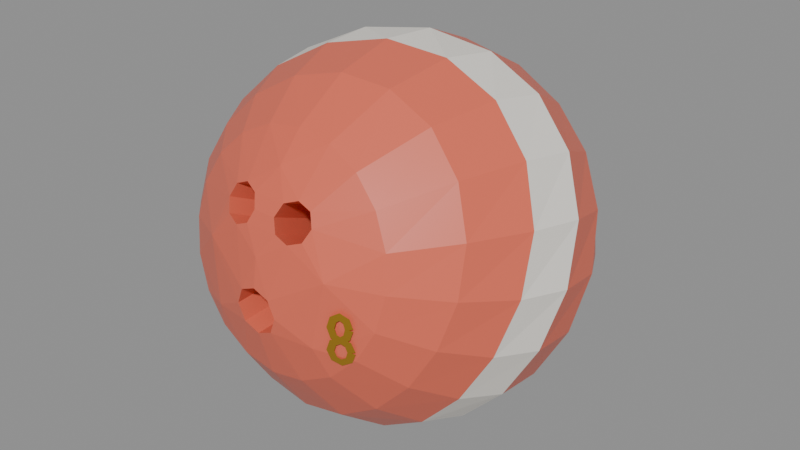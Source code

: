 # Source: cozy_bowling_ball_08lb.blend  (saved by Blender 5.2.45; exported with 4.5.12 LTS)
import bpy
from mathutils import Matrix  # noqa: F401  (used for matrix-valued properties, if any)

bpy.ops.wm.read_factory_settings(use_empty=True)
scene = bpy.context.scene
scene.name = 'Scene'

# ---- materials (node trees are filled in below, after node groups)
mat_bowling_coral_pink = bpy.data.materials.new('Bowling_Coral_Pink')
mat_bowling_coral_pink.diffuse_color = (0.7605, 0.1441, 0.08438, 1.0)
mat_bowling_cream_pearl = bpy.data.materials.new('Bowling_Cream_Pearl')
mat_bowling_cream_pearl.diffuse_color = (0.9047, 0.8632, 0.7913, 1.0)
mat_bowling_gold_brass = bpy.data.materials.new('Bowling_Gold_Brass')
mat_bowling_gold_brass.diffuse_color = (0.6867, 0.3813, 0.03955, 1.0)

# ---- material node trees
mat_bowling_coral_pink.use_nodes = True; mat_bowling_coral_pink.node_tree.nodes.clear()
_N = mat_bowling_coral_pink.node_tree.nodes; _L = mat_bowling_coral_pink.node_tree.links
n0 = _N.new('ShaderNodeBsdfPrincipled'); n0.name = 'Principled BSDF'; n0.location = (-200, 100)
n0.inputs[0].default_value = (0.7605, 0.1441, 0.08438, 1.0)
n0.inputs[2].default_value = 0.38
n0.inputs[10].default_value = 0.005
n1 = _N.new('ShaderNodeOutputMaterial'); n1.name = 'Material Output'; n1.location = (200, 100)
_L.new(n0.outputs[0], n1.inputs[0])
n1.is_active_output = True
mat_bowling_cream_pearl.use_nodes = True; mat_bowling_cream_pearl.node_tree.nodes.clear()
_N = mat_bowling_cream_pearl.node_tree.nodes; _L = mat_bowling_cream_pearl.node_tree.links
n0 = _N.new('ShaderNodeBsdfPrincipled'); n0.name = 'Principled BSDF'; n0.location = (-200, 100)
n0.inputs[0].default_value = (0.9047, 0.8632, 0.7913, 1.0)
n0.inputs[2].default_value = 0.4
n0.inputs[10].default_value = 0.005
n1 = _N.new('ShaderNodeOutputMaterial'); n1.name = 'Material Output'; n1.location = (200, 100)
_L.new(n0.outputs[0], n1.inputs[0])
n1.is_active_output = True
mat_bowling_gold_brass.use_nodes = True; mat_bowling_gold_brass.node_tree.nodes.clear()
_N = mat_bowling_gold_brass.node_tree.nodes; _L = mat_bowling_gold_brass.node_tree.links
n0 = _N.new('ShaderNodeBsdfPrincipled'); n0.name = 'Principled BSDF'; n0.location = (-200, 100)
n0.inputs[0].default_value = (0.6867, 0.3813, 0.03955, 1.0)
n0.inputs[1].default_value = 0.85
n0.inputs[2].default_value = 0.28
n0.inputs[10].default_value = 0.005
n1 = _N.new('ShaderNodeOutputMaterial'); n1.name = 'Material Output'; n1.location = (200, 100)
_L.new(n0.outputs[0], n1.inputs[0])
n1.is_active_output = True

# ---- meshes
me_ball_08lb_mesh = bpy.data.meshes.new('Ball_08lb_Mesh')
me_ball_08lb_mesh.from_pydata([(0.06377, -0.08586, 0.01825), (0.06065, -0.08176, 0.03753), (0.05159, -0.07807, 0.05492), (0.03749, -0.07513, 0.06872), (0.01971, -0.07325, 0.07758), (3.905e-18, -0.0726, 0.08063), (-0.01971, -0.07325, 0.07758), (-0.03749, -0.07513, 0.06872), (-0.05159, -0.07807, 0.05492), (-0.06065, -0.08176, 0.03753), (-0.06377, -0.08586, 0.01825), (-0.06065, -0.08996, -0.001027), (-0.05159, -0.09365, -0.01842), (-0.03749, -0.09659, -0.03222), (-0.01971, -0.09847, -0.04108), (-1.172e-17, -0.09912, -0.04413), (0.01971, -0.09847, -0.04108), (0.03749, -0.09659, -0.03222), (0.05159, -0.09365, -0.01842), (0.06065, -0.08996, -0.001027), (-0.0065, -0.09853, 0.04497), (-0.009575, -0.09487, 0.05178), (-0.017, -0.09233, 0.05439), (-0.02442, -0.09245, 0.05127), (-0.0275, -0.09517, 0.04425), (-0.02442, -0.09886, 0.03745), (-0.017, -0.1013, 0.03483), (-0.009575, -0.1012, 0.03794), (0.0275, -0.09517, 0.04425), (0.02442, -0.09245, 0.05127), (0.017, -0.09233, 0.05439), (0.009575, -0.09487, 0.05178), (0.0065, -0.09853, 0.04497), (0.009575, -0.1012, 0.03794), (0.017, -0.1013, 0.03483), (0.02442, -0.09886, 0.03745), (0.0125, -0.1077, -0.004201), (0.008839, -0.108, 0.004906), (7.654e-19, -0.1082, 0.008676), (-0.008839, -0.108, 0.004906), (-0.0125, -0.1077, -0.004201), (-0.008839, -0.1073, -0.01332), (-2.296e-18, -0.1071, -0.0171), (0.008839, -0.1073, -0.01332), (0.0, -0.1057, 0.02451), (-0.038, -0.09941, 0.02113), (0.038, -0.09941, 0.02113), (0.0, -0.08655, 0.06543), (-0.032, -0.1026, -0.015), (0.032, -0.1026, -0.015), (0.002901, -0.04468, 0.02024), (-0.0001745, -0.04101, 0.02705), (-0.007599, -0.03848, 0.02965), (-0.01502, -0.0386, 0.02653), (-0.0181, -0.04132, 0.01952), (-0.01502, -0.04501, 0.01272), (-0.007599, -0.04749, 0.0101), (-0.0001745, -0.04735, 0.01321), (0.0181, -0.04132, 0.01952), (0.01502, -0.0386, 0.02653), (0.007599, -0.03848, 0.02965), (0.0001745, -0.04101, 0.02705), (-0.002901, -0.04468, 0.02024), (0.0001745, -0.04735, 0.01321), (0.007599, -0.04749, 0.0101), (0.01502, -0.04501, 0.01272), (0.0125, -0.03974, -0.001665), (0.008839, -0.04008, 0.007442), (7.654e-19, -0.0402, 0.01121), (-0.008839, -0.04008, 0.007442), (-0.0125, -0.03974, -0.001665), (-0.008839, -0.03936, -0.01078), (-2.296e-18, -0.03919, -0.01456), (0.008839, -0.03936, -0.01078), (0.08758, -0.06264, 0.01331), (0.08528, -0.054, 0.0398), (0.07385, -0.04621, 0.06468), (0.05393, -0.04121, 0.08465), (0.02805, -0.04018, 0.0968), (5.418e-18, -0.04304, 0.0996), (-0.0264, -0.04852, 0.09339), (-0.04861, -0.05479, 0.08004), (-0.0658, -0.06031, 0.06169), (-0.07792, -0.06432, 0.03955), (-0.08424, -0.06689, 0.01422), (-0.08305, -0.0686, -0.013), (-0.07286, -0.0702, -0.0392), (-0.05387, -0.07222, -0.06046), (-0.02836, -0.07474, -0.07336), (-1.664e-17, -0.07724, -0.0762), (0.02737, -0.0788, -0.06938), (0.05091, -0.0785, -0.05495), (0.06923, -0.07571, -0.03533), (0.08175, -0.07028, -0.01222), (0.103, -0.03336, 0.007091), (0.09977, -0.02037, 0.03747), (0.08588, -0.008982, 0.0657), (0.06259, -0.002494, 0.0886), (0.03269, -0.002676, 0.1034), (6.359e-18, -0.009144, 0.1081), (-0.03113, -0.01947, 0.1021), (-0.05731, -0.03017, 0.08705), (-0.07746, -0.03823, 0.06566), (-0.0918, -0.04227, 0.03948), (-0.09937, -0.04261, 0.009057), (-0.09771, -0.04073, -0.0238), (-0.08513, -0.03874, -0.055), (-0.06255, -0.03864, -0.0798), (-0.03291, -0.04134, -0.09476), (-1.941e-17, -0.04615, -0.09819), (0.03212, -0.05097, -0.09024), (0.05996, -0.05332, -0.07304), (0.08162, -0.05137, -0.04971), (0.09636, -0.04447, -0.02256), (0.1085, -0.0007763, 0.000165), (0.1029, 0.01469, 0.03106), (0.08694, 0.02775, 0.05868), (0.06298, 0.03469, 0.08125), (0.0333, 0.03375, 0.09759), (6.641e-18, 0.02537, 0.1055), (-0.0334, 0.01222, 0.1025), (-0.06271, -0.001369, 0.08853), (-0.08548, -0.01123, 0.06588), (-0.1009, -0.01523, 0.03677), (-0.1076, -0.01369, 0.002909), (-0.1032, -0.008802, -0.0324), (-0.08743, -0.00382, -0.06413), (-0.06302, -0.001807, -0.0883), (-0.0331, -0.004355, -0.1032), (-1.981e-17, -0.01077, -0.108), (0.03351, -0.01819, -0.1016), (0.06371, -0.02288, -0.08479), (0.08749, -0.02188, -0.06033), (0.103, -0.01411, -0.0312), (0.1035, 0.032, -0.006801), (0.09532, 0.0471, 0.02165), (0.07851, 0.05933, 0.0457), (0.05642, 0.06561, 0.06545), (0.03031, 0.06474, 0.08162), (6.257e-18, 0.05693, 0.09236), (-0.03272, 0.04416, 0.09355), (-0.06335, 0.03042, 0.08267), (-0.08759, 0.0202, 0.06076), (-0.1028, 0.01623, 0.0307), (-0.1069, 0.01839, -0.00391), (-0.09872, 0.02424, -0.03794), (-0.0805, 0.03015, -0.0662), (-0.05656, 0.03285, -0.08657), (-0.02964, 0.03066, -0.09977), (-1.809e-17, 0.02408, -0.1058), (0.03153, 0.01596, -0.1026), (0.06152, 0.01037, -0.08877), (0.08555, 0.01083, -0.06585), (0.1002, 0.01857, -0.03723), (0.08824, 0.06175, -0.01313), (0.07884, 0.0738, 0.0105), (0.06323, 0.08317, 0.02929), (0.04507, 0.08799, 0.04471), (0.02463, 0.08778, 0.05883), (5.269e-18, 0.08253, 0.07043), (-0.02872, 0.07312, 0.07484), (-0.05756, 0.06218, 0.06777), (-0.08089, 0.05343, 0.04873), (-0.09426, 0.04955, 0.02078), (-0.09527, 0.05079, -0.0108), (-0.08452, 0.05518, -0.0398), (-0.06617, 0.05974, -0.06185), (-0.04526, 0.06183, -0.07682), (-0.02366, 0.06007, -0.0872), (-1.474e-17, 0.05475, -0.09367), (0.02651, 0.04802, -0.09361), (0.05319, 0.04334, -0.08405), (0.07499, 0.04384, -0.06502), (0.08738, 0.05055, -0.03977), (0.06427, 0.08551, -0.01818), (0.0559, 0.09298, -0.001196), (0.04381, 0.09858, 0.01158), (0.031, 0.1016, 0.02202), (0.01719, 0.1021, 0.03238), (3.795e-18, 0.1, 0.04211), (-0.02146, 0.09528, 0.04726), (-0.04432, 0.08899, 0.04345), (-0.06321, 0.08319, 0.02927), (-0.07319, 0.07975, 0.007361), (-0.07214, 0.07928, -0.01685), (-0.06175, 0.08086, -0.0377), (-0.04667, 0.08284, -0.05227), (-0.03118, 0.08366, -0.06166), (-0.01626, 0.0824, -0.06869), (-1.032e-17, 0.07913, -0.07424), (0.01907, 0.0751, -0.07595), (0.03919, 0.07251, -0.07056), (0.05593, 0.07334, -0.05714), (0.06488, 0.07814, -0.03816), (0.03384, 0.1008, -0.02143), (0.02891, 0.1038, -0.01247), (0.0223, 0.106, -0.005967), (0.01571, 0.1074, -0.0007184), (0.008796, 0.108, 0.004713), (1.983e-18, 0.108, 0.01015), (-0.0115, 0.1071, 0.01341), (-0.02424, 0.1051, 0.01178), (-0.03493, 0.1026, 0.004125), (-0.04027, 0.1004, -0.007973), (-0.039, 0.09903, -0.02105), (-0.03259, 0.0985, -0.03176), (-0.02404, 0.09844, -0.03878), (-0.01581, 0.09829, -0.04314), (-0.008237, 0.09761, -0.04666), (-5.289e-18, 0.09634, -0.04991), (0.009955, 0.09497, -0.05151), (0.0208, 0.09437, -0.04933), (0.02994, 0.09524, -0.04248), (0.03462, 0.09764, -0.03225), (0.0, 0.1061, -0.02256), (0.04884, -0.09733, -0.0007481), (0.05224, -0.09555, 0.0003871), (0.04793, -0.09773, 0.003146), (0.0507, -0.09621, 0.005623), (0.04644, -0.09841, 0.004266), (0.04634, -0.0982, 0.008287), (0.04497, -0.09913, 0.003146), (0.04203, -0.1003, 0.005623), (0.04416, -0.09955, -0.0001856), (0.04047, -0.1011, -0.0001754), (0.04496, -0.09912, -0.003513), (0.04203, -0.1003, -0.005966), (0.04643, -0.0984, -0.00463), (0.04633, -0.09818, -0.008622), (0.04793, -0.09772, -0.003513), (0.0507, -0.0962, -0.005966), (0.04884, -0.09733, 0.0003773), (0.05224, -0.09555, -0.0007384), (0.0491, -0.0962, -0.01393), (0.05253, -0.09455, -0.0127), (0.04825, -0.09713, -0.009871), (0.05106, -0.09591, -0.007301), (0.04633, -0.09818, -0.008622), (0.04643, -0.0984, -0.00463), (0.0443, -0.09899, -0.009871), (0.04157, -0.1004, -0.007301), (0.04317, -0.09909, -0.01332), (0.03947, -0.1006, -0.01331), (0.04394, -0.09822, -0.01676), (0.04094, -0.09905, -0.01931), (0.04584, -0.09713, -0.01801), (0.04552, -0.09646, -0.02197), (0.04788, -0.09636, -0.01676), (0.05043, -0.09457, -0.01931), (0.04916, -0.09634, -0.01271), (0.05246, -0.09441, -0.01392), (-0.0148, 0.1054, -0.02292), (-0.0172, 0.1053, -0.02187), (-0.01039, 0.1077, -0.01227), (-0.01223, 0.1077, -0.01039), (-9.797e-19, 0.1086, -0.008056), (-9.797e-19, 0.1088, -0.005432), (0.01039, 0.1077, -0.01227), (0.01223, 0.1077, -0.01039), (0.0147, 0.1055, -0.02243), (0.0173, 0.1052, -0.02235), (0.01039, 0.1034, -0.0326), (0.01223, 0.1026, -0.03432), (2.939e-18, 0.1025, -0.03681), (2.939e-18, 0.1016, -0.03928), (-0.01039, 0.1034, -0.0326), (-0.01223, 0.1026, -0.03432), (-0.0148, 0.1056, -0.02194), (-0.0172, 0.1051, -0.02284), (0.022, 0.1047, -0.02073), (0.022, 0.1041, -0.02366), (-0.022, 0.1047, -0.02073), (-0.022, 0.1041, -0.02366), (0.0015, 0.09984, -0.04371), (-0.0015, 0.09984, -0.04371), (0.0015, 0.109, -0.0006745), (-0.0015, 0.109, -0.0006745)], [], [(10, 11, 45), (9, 10, 45), (13, 48, 12), (11, 12, 48), (45, 11, 48), (25, 24, 45), (9, 45, 24), (8, 9, 24), (24, 23, 8), (23, 7, 8), (15, 42, 14), (42, 41, 14), (39, 44, 26), (27, 26, 44), (48, 13, 14), (14, 41, 48), (41, 40, 48), (45, 48, 40), (40, 39, 45), (39, 26, 45), (25, 45, 26), (7, 23, 22), (22, 6, 7), (31, 30, 47), (19, 0, 46), (0, 1, 46), (49, 17, 18), (18, 19, 49), (19, 46, 49), (28, 35, 46), (46, 1, 28), (1, 2, 28), (29, 28, 2), (2, 3, 29), (17, 49, 16), (43, 16, 49), (36, 43, 49), (49, 46, 36), (37, 36, 46), (34, 37, 46), (46, 35, 34), (29, 3, 30), (3, 4, 30), (47, 30, 4), (5, 47, 4), (42, 15, 16), (16, 43, 42), (44, 39, 38), (38, 37, 44), (37, 34, 44), (34, 33, 44), (27, 44, 33), (20, 27, 33), (33, 32, 20), (21, 20, 32), (32, 31, 21), (31, 47, 21), (22, 21, 47), (6, 22, 47), (47, 5, 6), (20, 21, 51, 50), (21, 22, 52, 51), (22, 23, 53, 52), (23, 24, 54, 53), (24, 25, 55, 54), (25, 26, 56, 55), (26, 27, 57, 56), (27, 20, 50, 57), (50, 51, 52), (50, 52, 53), (50, 53, 54), (50, 54, 55), (50, 55, 56), (50, 56, 57), (28, 29, 59, 58), (29, 30, 60, 59), (30, 31, 61, 60), (31, 32, 62, 61), (32, 33, 63, 62), (33, 34, 64, 63), (34, 35, 65, 64), (35, 28, 58, 65), (58, 59, 60), (58, 60, 61), (58, 61, 62), (58, 62, 63), (58, 63, 64), (58, 64, 65), (36, 37, 67, 66), (37, 38, 68, 67), (38, 39, 69, 68), (39, 40, 70, 69), (40, 41, 71, 70), (41, 42, 72, 71), (42, 43, 73, 72), (43, 36, 66, 73), (66, 67, 68), (66, 68, 69), (66, 69, 70), (66, 70, 71), (66, 71, 72), (66, 72, 73), (0, 74, 75, 1), (1, 75, 76, 2), (2, 76, 77, 3), (3, 77, 78, 4), (4, 78, 79, 5), (5, 79, 80, 6), (6, 80, 81, 7), (7, 81, 82, 8), (8, 82, 83, 9), (9, 83, 84, 10), (10, 84, 85, 11), (11, 85, 86, 12), (12, 86, 87, 13), (13, 87, 88, 14), (14, 88, 89, 15), (15, 89, 90, 16), (16, 90, 91, 17), (17, 91, 92, 18), (18, 92, 93, 19), (19, 93, 74, 0), (74, 94, 95, 75), (75, 95, 96, 76), (76, 96, 97, 77), (77, 97, 98, 78), (78, 98, 99, 79), (79, 99, 100, 80), (80, 100, 101, 81), (81, 101, 102, 82), (82, 102, 103, 83), (83, 103, 104, 84), (84, 104, 105, 85), (85, 105, 106, 86), (86, 106, 107, 87), (87, 107, 108, 88), (88, 108, 109, 89), (89, 109, 110, 90), (90, 110, 111, 91), (91, 111, 112, 92), (92, 112, 113, 93), (93, 113, 94, 74), (94, 114, 115, 95), (95, 115, 116, 96), (96, 116, 117, 97), (97, 117, 118, 98), (98, 118, 119, 99), (99, 119, 120, 100), (100, 120, 121, 101), (101, 121, 122, 102), (102, 122, 123, 103), (103, 123, 124, 104), (104, 124, 125, 105), (105, 125, 126, 106), (106, 126, 127, 107), (107, 127, 128, 108), (108, 128, 129, 109), (109, 129, 130, 110), (110, 130, 131, 111), (111, 131, 132, 112), (112, 132, 133, 113), (113, 133, 114, 94), (114, 134, 135, 115), (115, 135, 136, 116), (116, 136, 137, 117), (117, 137, 138, 118), (118, 138, 139, 119), (119, 139, 140, 120), (120, 140, 141, 121), (121, 141, 142, 122), (122, 142, 143, 123), (123, 143, 144, 124), (124, 144, 145, 125), (125, 145, 146, 126), (126, 146, 147, 127), (127, 147, 148, 128), (128, 148, 149, 129), (129, 149, 150, 130), (130, 150, 151, 131), (131, 151, 152, 132), (132, 152, 153, 133), (133, 153, 134, 114), (134, 154, 155, 135), (135, 155, 156, 136), (136, 156, 157, 137), (137, 157, 158, 138), (138, 158, 159, 139), (139, 159, 160, 140), (140, 160, 161, 141), (141, 161, 162, 142), (142, 162, 163, 143), (143, 163, 164, 144), (144, 164, 165, 145), (145, 165, 166, 146), (146, 166, 167, 147), (147, 167, 168, 148), (148, 168, 169, 149), (149, 169, 170, 150), (150, 170, 171, 151), (151, 171, 172, 152), (152, 172, 173, 153), (153, 173, 154, 134), (154, 174, 175, 155), (155, 175, 176, 156), (156, 176, 177, 157), (157, 177, 178, 158), (158, 178, 179, 159), (159, 179, 180, 160), (160, 180, 181, 161), (161, 181, 182, 162), (162, 182, 183, 163), (163, 183, 184, 164), (164, 184, 185, 165), (165, 185, 186, 166), (166, 186, 187, 167), (167, 187, 188, 168), (168, 188, 189, 169), (169, 189, 190, 170), (170, 190, 191, 171), (171, 191, 192, 172), (172, 192, 193, 173), (173, 193, 174, 154), (174, 194, 195, 175), (175, 195, 196, 176), (176, 196, 197, 177), (177, 197, 198, 178), (178, 198, 199, 179), (179, 199, 200, 180), (180, 200, 201, 181), (181, 201, 202, 182), (182, 202, 203, 183), (183, 203, 204, 184), (184, 204, 205, 185), (185, 205, 206, 186), (186, 206, 207, 187), (187, 207, 208, 188), (188, 208, 209, 189), (189, 209, 210, 190), (190, 210, 211, 191), (191, 211, 212, 192), (192, 212, 213, 193), (193, 213, 194, 174), (194, 214, 195), (195, 214, 196), (196, 214, 197), (197, 214, 198), (198, 214, 199), (199, 214, 200), (200, 214, 201), (201, 214, 202), (202, 214, 203), (203, 214, 204), (204, 214, 205), (205, 214, 206), (206, 214, 207), (207, 214, 208), (208, 214, 209), (209, 214, 210), (210, 214, 211), (211, 214, 212), (212, 214, 213), (213, 214, 194), (216, 218, 217, 215), (218, 220, 219, 217), (220, 222, 221, 219), (222, 224, 223, 221), (224, 226, 225, 223), (226, 228, 227, 225), (228, 230, 229, 227), (230, 232, 231, 229), (234, 236, 235, 233), (236, 238, 237, 235), (238, 240, 239, 237), (240, 242, 241, 239), (242, 244, 243, 241), (244, 246, 245, 243), (246, 248, 247, 245), (248, 250, 249, 247), (252, 254, 253, 251), (254, 256, 255, 253), (256, 258, 257, 255), (258, 260, 259, 257), (260, 262, 261, 259), (262, 264, 263, 261), (264, 266, 265, 263), (266, 268, 267, 265), (270, 272, 271, 269), (274, 276, 275, 273)])
me_ball_08lb_mesh.polygons.foreach_set('material_index', [0, 0, 0, 0, 0, 0, 0, 0, 0, 0, 0, 0, 0, 0, 0, 0, 0, 0, 0, 0, 0, 0, 0, 0, 0, 0, 0, 0, 0, 0, 0, 0, 0, 0, 0, 0, 0, 0, 0, 0, 0, 0, 0, 0, 0, 0, 0, 0, 0, 0, 0, 0, 0, 0, 0, 0, 0, 0, 0, 0, 0, 0, 0, 0, 0, 0, 0, 0, 0, 0, 0, 0, 0, 0, 0, 0, 0, 0, 0, 0, 0, 0, 0, 0, 0, 0, 0, 0, 0, 0, 0, 0, 0, 0, 0, 0, 0, 0, 0, 0, 0, 0, 0, 0, 0, 0, 0, 0, 0, 0, 0, 0, 0, 0, 0, 0, 0, 0, 0, 0, 0, 0, 0, 0, 0, 0, 0, 0, 0, 0, 0, 0, 0, 0, 0, 0, 0, 0, 0, 0, 0, 0, 1, 1, 1, 1, 1, 1, 1, 1, 1, 1, 1, 1, 1, 1, 1, 1, 1, 1, 1, 1, 0, 0, 0, 0, 0, 0, 0, 0, 0, 0, 0, 0, 0, 0, 0, 0, 0, 0, 0, 0, 0, 0, 1, 1, 1, 1, 1, 0, 0, 0, 0, 0, 1, 1, 1, 1, 1, 0, 0, 0, 0, 0, 0, 0, 0, 0, 0, 0, 0, 0, 0, 0, 0, 0, 0, 0, 0, 0, 0, 0, 0, 0, 0, 0, 0, 0, 0, 0, 0, 0, 0, 0, 0, 0, 0, 0, 0, 0, 0, 0, 0, 0, 0, 0, 0, 0, 0, 0, 0, 0, 0, 0, 0, 0, 0, 0, 0, 0, 0, 0, 2, 2, 2, 2, 2, 2, 2, 2, 2, 2, 2, 2, 2, 2, 2, 2, 1, 1, 1, 1, 1, 1, 1, 1, 2, 2])
me_ball_08lb_mesh.materials.append(mat_bowling_coral_pink)
me_ball_08lb_mesh.materials.append(mat_bowling_cream_pearl)
me_ball_08lb_mesh.materials.append(mat_bowling_gold_brass)
me_ball_08lb_mesh.update()

# ---- objects
ob_ball_08lb_mesh = bpy.data.objects.new('Ball_08lb_Mesh', me_ball_08lb_mesh)
ob_ball_center = bpy.data.objects.new('Ball_Center', None)
ob_finger_hole_middle = bpy.data.objects.new('Finger_Hole_Middle', None)
ob_finger_hole_ring = bpy.data.objects.new('Finger_Hole_Ring', None)
ob_thumb_hole = bpy.data.objects.new('Thumb_Hole', None)

# ---- transforms, parenting, visibility, modifiers, constraints
ob_ball_08lb_mesh.location = (0.0, 0.0, 0.0)
ob_ball_center.parent = ob_ball_08lb_mesh
ob_ball_center.location = (0.0, 0.0, 0.0)
ob_ball_center.empty_display_size = 0.03
ob_finger_hole_middle.parent = ob_ball_08lb_mesh
ob_finger_hole_middle.location = (-0.017, -0.09738, 0.04472)
ob_finger_hole_middle.rotation_euler = (-1.146, -3.142, -0.1728)
ob_finger_hole_middle.empty_display_type = 'ARROWS'
ob_finger_hole_middle.empty_display_size = 0.04
ob_finger_hole_ring.parent = ob_ball_08lb_mesh
ob_finger_hole_ring.location = (0.017, -0.09738, 0.04472)
ob_finger_hole_ring.rotation_euler = (-1.146, -3.142, 0.1728)
ob_finger_hole_ring.empty_display_type = 'ARROWS'
ob_finger_hole_ring.empty_display_size = 0.04
ob_thumb_hole.parent = ob_ball_08lb_mesh
ob_thumb_hole.location = (0.0, -0.1084, -0.004046)
ob_thumb_hole.rotation_euler = (1.534, -0.0, -3.142)
ob_thumb_hole.empty_display_type = 'ARROWS'
ob_thumb_hole.empty_display_size = 0.04

# ---- collection membership
scene.collection.objects.link(ob_ball_08lb_mesh)
scene.collection.objects.link(ob_ball_center)
scene.collection.objects.link(ob_finger_hole_middle)
scene.collection.objects.link(ob_finger_hole_ring)
scene.collection.objects.link(ob_thumb_hole)

# ---- scene / render settings (as saved in the file)
scene.frame_start = 1; scene.frame_end = 250; scene.frame_set(1)
scene.render.engine = 'BLENDER_EEVEE_NEXT'
scene.render.fps = 30
scene.render.bake_bias = 0.0
scene.render.bake_samples = 0
scene.render.compositor_device = 'GPU'
scene.eevee.use_volume_custom_range = False
scene.eevee.fast_gi_thickness_near = 0.1
scene.eevee.fast_gi_thickness_far = 0.0
scene.eevee.ray_tracing_options.screen_trace_thickness = 0.1
bpy.context.view_layer.update()

# ---- added for rendering (the .blend has no active camera and no usable light): camera, sun + grey world if the file has none
cam_auto = bpy.data.cameras.new('AutoCamera')
cam_auto.lens = 50.0
cam_auto.sensor_width = 36.0
cam_auto.clip_end = 1000.0
ob_auto_camera = bpy.data.objects.new('AutoCamera', cam_auto)
scene.collection.objects.link(ob_auto_camera)
ob_auto_camera.location = (0.3473, -0.415801, 0.277553)
ob_auto_camera.rotation_euler = (1.09748, -7.21219e-08, 0.694738)
scene.camera = ob_auto_camera
light_auto_sun = bpy.data.lights.new('AutoSun', 'SUN')
light_auto_sun.energy = 3.0
light_auto_sun.angle = 0.0523599
ob_auto_sun = bpy.data.objects.new('AutoSun', light_auto_sun)
scene.collection.objects.link(ob_auto_sun)
ob_auto_sun.rotation_euler = (0.872665, 0.174533, 0.523599)
if scene.world is None:
    world_auto = bpy.data.worlds.new('AutoWorld')
    world_auto.color = (0.3, 0.3, 0.3)
    scene.world = world_auto
bpy.context.view_layer.update()
